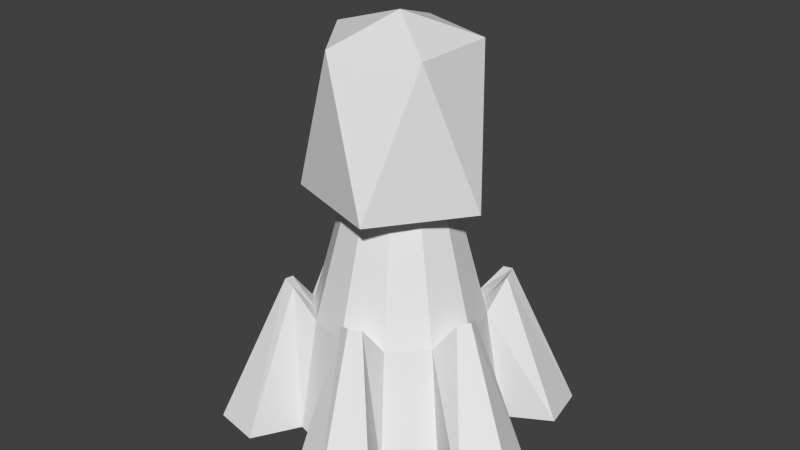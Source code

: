 # Source: RootWhipTree.blend  (saved by Blender 2.73.0; exported with 4.5.12 LTS)
import bpy
from mathutils import Matrix  # noqa: F401  (used for matrix-valued properties, if any)

bpy.ops.wm.read_factory_settings(use_empty=True)
scene = bpy.context.scene
scene.name = 'Scene'

# ---- collections
col_collection_1 = bpy.data.collections.new('Collection 1'); scene.collection.children.link(col_collection_1)

# ---- world
world_world = bpy.data.worlds.new('World'); scene.world = world_world
world_world.color = (0.05088, 0.05088, 0.05088)
world_world.use_sun_shadow = False
world_world.sun_shadow_jitter_overblur = 0.0
world_world.cycles.sampling_method = 'MANUAL'
world_world.cycles.sample_map_resolution = 256

# ---- meshes
me_cylinder = bpy.data.meshes.new('Cylinder')
me_cylinder.from_pydata([(2.852e-10, 0.9174, -1.003), (1.031e-07, 0.2577, 2.531), (0.4587, 0.7945, -1.003), (0.1288, 0.2231, 2.531), (0.7945, 0.4587, -1.003), (0.2231, 0.1288, 2.531), (0.9174, -5.525e-08, -1.003), (0.2577, -1.2e-07, 2.531), (0.7945, -0.4587, -1.003), (0.2231, -0.1288, 2.531), (0.4587, -0.7945, -1.003), (0.1288, -0.2231, 2.531), (1.388e-07, -0.9174, -1.003), (1.42e-07, -0.2577, 2.531), (-0.4587, -0.7945, -1.003), (-0.1288, -0.2231, 2.531), (-0.7945, -0.4587, -1.003), (-0.2231, -0.1288, 2.531), (-0.9174, -4.417e-07, -1.003), (-0.2577, -2.286e-07, 2.531), (-0.7945, 0.4587, -1.003), (-0.2231, 0.1288, 2.531), (-0.4587, 0.7945, -1.003), (-0.1288, 0.2231, 2.531), (2.606e-08, 0.7517, 0.06378), (6.366e-08, 0.2843, 1.8), (0.1422, 0.2462, 1.8), (0.3759, 0.651, 0.06378), (0.2462, 0.1422, 1.8), (0.651, 0.3759, 0.06378), (0.2843, -1.249e-07, 1.8), (0.7517, -1.405e-07, 0.06378), (0.2462, -0.1422, 1.8), (0.651, -0.3759, 0.06378), (0.1422, -0.2462, 1.8), (0.3759, -0.651, 0.06378), (1.066e-07, -0.2843, 1.8), (1.396e-07, -0.7517, 0.06378), (-0.1422, -0.2462, 1.8), (-0.3759, -0.651, 0.06378), (-0.2462, -0.1422, 1.8), (-0.651, -0.3759, 0.06378), (-0.2843, -2.447e-07, 1.8), (-0.7517, -4.572e-07, 0.06378), (-0.2462, 0.1422, 1.8), (-0.651, 0.3759, 0.06378), (-0.1422, 0.2462, 1.8), (-0.3759, 0.651, 0.06378), (-1.117e-10, 1.389, -1.003), (0.6946, 1.203, -1.003), (1.203, 0.6946, -1.003), (1.389, -6.668e-08, -1.003), (1.203, -0.6946, -1.003), (0.6946, -1.203, -1.003), (2.097e-07, -1.389, -1.003), (-0.6946, -1.203, -1.003), (-1.203, -0.6946, -1.003), (-1.389, -6.518e-07, -1.003), (-1.203, 0.6946, -1.003), (-0.6946, 1.203, -1.003), (-0.1432, 0.9001, 0.342), (0.5741, 0.7079, 0.342), (0.7079, 0.5741, 0.342), (0.9001, -0.1432, 0.342), (0.8511, -0.326, 0.342), (0.326, -0.8511, 0.342), (0.1432, -0.9001, 0.342), (-0.5741, -0.7079, 0.342), (-0.7079, -0.5741, 0.342), (-0.9001, 0.1432, 0.342), (-0.8511, 0.326, 0.342), (-0.326, 0.8511, 0.342), (-0.6266, -0.6266, -1.003), (-0.176, -0.176, 2.531), (-0.5134, -0.5134, 0.06378), (-0.1942, -0.1942, 1.8), (-1.123, -1.123, -1.003), (-0.685, -0.685, 0.3729), (-0.856, 0.2294, -1.003), (-0.2404, 0.06442, 2.531), (-0.7014, 0.1879, 0.06378), (-0.2653, 0.07109, 1.8), (-1.535, 0.4112, -1.003), (-0.9357, 0.2507, 0.3729), (0.2294, -0.856, -1.003), (0.06442, -0.2404, 2.531), (0.1879, -0.7014, 0.06378), (0.07109, -0.2653, 1.8), (0.4112, -1.535, -1.003), (0.2507, -0.9357, 0.3729), (0.856, -0.2294, -1.003), (0.2404, -0.06442, 2.531), (0.7014, -0.1879, 0.06378), (0.2653, -0.07109, 1.8), (1.535, -0.4112, -1.003), (0.9357, -0.2507, 0.3729), (0.6266, 0.6266, -1.003), (0.176, 0.176, 2.531), (0.5134, 0.5134, 0.06378), (0.1942, 0.1942, 1.8), (1.123, 1.123, -1.003), (0.685, 0.685, 0.3729), (-0.2294, 0.856, -1.003), (-0.06442, 0.2404, 2.531), (-0.1879, 0.7014, 0.06378), (-0.07109, 0.2653, 1.8), (-0.4112, 1.535, -1.003), (-0.2507, 0.9357, 0.3729)], [], [(25, 1, 3, 26), (99, 97, 5, 28), (28, 5, 7, 30), (93, 91, 9, 32), (32, 9, 11, 34), (87, 85, 13, 36), (36, 13, 15, 38), (75, 73, 17, 40), (40, 17, 19, 42), (81, 79, 21, 44), (3, 1, 103, 23, 21, 79, 19, 17, 73, 15, 13, 85, 11, 9, 91, 7, 5, 97), (105, 103, 1, 25), (44, 21, 23, 46), (0, 2, 96, 4, 6, 90, 8, 10, 84, 12, 14, 72, 16, 18, 78, 20, 22, 102), (20, 45, 47, 22), (45, 44, 46, 47), (74, 41, 68, 77), (104, 105, 25, 24), (10, 35, 65, 53), (80, 81, 44, 45), (16, 41, 43, 18), (41, 40, 42, 43), (96, 2, 49, 100), (74, 75, 40, 41), (12, 37, 39, 14), (37, 36, 38, 39), (78, 18, 57, 82), (86, 87, 36, 37), (8, 33, 35, 10), (33, 32, 34, 35), (29, 4, 50, 62), (92, 93, 32, 33), (4, 29, 31, 6), (29, 28, 30, 31), (86, 37, 66, 89), (98, 99, 28, 29), (0, 24, 27, 2), (24, 25, 26, 27), (106, 107, 60, 48), (82, 83, 70, 58), (76, 77, 68, 56), (88, 89, 66, 54), (94, 95, 64, 52), (100, 101, 62, 50), (41, 16, 56, 68), (72, 14, 55, 76), (22, 47, 71, 59), (80, 45, 70, 83), (6, 31, 63, 51), (104, 24, 60, 107), (37, 12, 54, 66), (84, 10, 53, 88), (18, 43, 69, 57), (98, 29, 62, 101), (24, 0, 48, 60), (2, 27, 61, 49), (102, 22, 59, 106), (33, 8, 52, 64), (92, 33, 64, 95), (90, 6, 51, 94), (14, 39, 67, 55), (45, 20, 58, 70), (16, 72, 76, 56), (55, 67, 77, 76), (39, 38, 75, 74), (39, 74, 77, 67), (38, 15, 73, 75), (43, 80, 83, 69), (57, 69, 83, 82), (20, 78, 82, 58), (43, 42, 81, 80), (42, 19, 79, 81), (12, 84, 88, 54), (53, 65, 89, 88), (35, 86, 89, 65), (35, 34, 87, 86), (34, 11, 85, 87), (8, 90, 94, 52), (31, 92, 95, 63), (51, 63, 95, 94), (31, 30, 93, 92), (30, 7, 91, 93), (27, 98, 101, 61), (49, 61, 101, 100), (27, 26, 99, 98), (4, 96, 100, 50), (26, 3, 97, 99), (0, 102, 106, 48), (47, 104, 107, 71), (59, 71, 107, 106), (47, 46, 105, 104), (46, 23, 103, 105)])
me_cylinder.use_remesh_preserve_volume = False
me_cylinder.use_remesh_preserve_attributes = False
me_cylinder.use_mirror_vertex_groups = False
me_cylinder.update()
me_icosphere = bpy.data.meshes.new('Icosphere')
me_icosphere.from_pydata([(0.0, 0.0, -0.1956), (0.7236, -0.5257, -0.2791), (-0.2764, -0.8506, -0.2791), (-0.8944, 0.0, -0.2791), (-0.2764, 0.8506, -0.2791), (0.7236, 0.5257, -0.2791), (0.22, -0.6772, 0.4472), (-0.576, -0.4185, 0.4472), (-0.576, 0.4185, 0.4472), (0.22, 0.6772, 0.4472), (0.712, 2.459e-09, 0.4472), (0.0, 0.0, 0.5667)], [], [(0, 1, 2), (1, 0, 5), (0, 2, 3), (0, 3, 4), (0, 4, 5), (1, 5, 10), (2, 1, 6), (3, 2, 7), (4, 3, 8), (5, 4, 9), (1, 10, 6), (2, 6, 7), (3, 7, 8), (4, 8, 9), (5, 9, 10), (6, 10, 11), (7, 6, 11), (8, 7, 11), (9, 8, 11), (10, 9, 11)])
me_icosphere.use_remesh_preserve_volume = False
me_icosphere.use_remesh_preserve_attributes = False
me_icosphere.use_mirror_vertex_groups = False
me_icosphere.update()

# ---- objects
ob_cylinder = bpy.data.objects.new('Cylinder', me_cylinder)
ob_icosphere = bpy.data.objects.new('Icosphere', me_icosphere)

# ---- transforms, parenting, visibility, modifiers, constraints
ob_cylinder.location = (0.0, 0.0, 0.9799)
ob_cylinder.lineart.crease_threshold = 0.0
ob_icosphere.location = (0.0, 0.0, 2.652)
ob_icosphere.rotation_euler = (0.0, 0.0, -3.142)
ob_icosphere.scale = (0.9135, 0.9135, 1.756)
ob_icosphere.lineart.crease_threshold = 0.0

# ---- collection membership
col_collection_1.objects.link(ob_cylinder)
col_collection_1.objects.link(ob_icosphere)

# ---- scene / render settings (as saved in the file)
scene.frame_start = 1; scene.frame_end = 250; scene.frame_set(1)
scene.render.engine = 'BLENDER_EEVEE_NEXT'
scene.render.resolution_percentage = 50
scene.render.dither_intensity = 0.0
scene.cycles.use_denoising = False
scene.cycles.samples = 10
scene.cycles.sampling_pattern = 'TABULATED_SOBOL'
scene.cycles.light_sampling_threshold = 0.0
scene.cycles.use_adaptive_sampling = False
scene.cycles.use_light_tree = False
scene.cycles.blur_glossy = 0.0
scene.cycles.pixel_filter_type = 'GAUSSIAN'
scene.cycles.sample_clamp_indirect = 0.0
scene.view_settings.view_transform = 'Standard'
bpy.context.view_layer.update()

# ---- added for rendering (the .blend has no active camera and no usable light): camera, sun
cam_auto = bpy.data.cameras.new('AutoCamera')
cam_auto.lens = 50.0
cam_auto.sensor_width = 36.0
cam_auto.clip_end = 1000.0
ob_auto_camera = bpy.data.objects.new('AutoCamera', cam_auto)
scene.collection.objects.link(ob_auto_camera)
ob_auto_camera.location = (5.25899, -6.31078, 6.01878)
ob_auto_camera.rotation_euler = (1.09748, -7.21219e-08, 0.694738)
scene.camera = ob_auto_camera
light_auto_sun = bpy.data.lights.new('AutoSun', 'SUN')
light_auto_sun.energy = 3.0
light_auto_sun.angle = 0.0523599
ob_auto_sun = bpy.data.objects.new('AutoSun', light_auto_sun)
scene.collection.objects.link(ob_auto_sun)
ob_auto_sun.rotation_euler = (0.872665, 0.174533, 0.523599)
bpy.context.view_layer.update()
